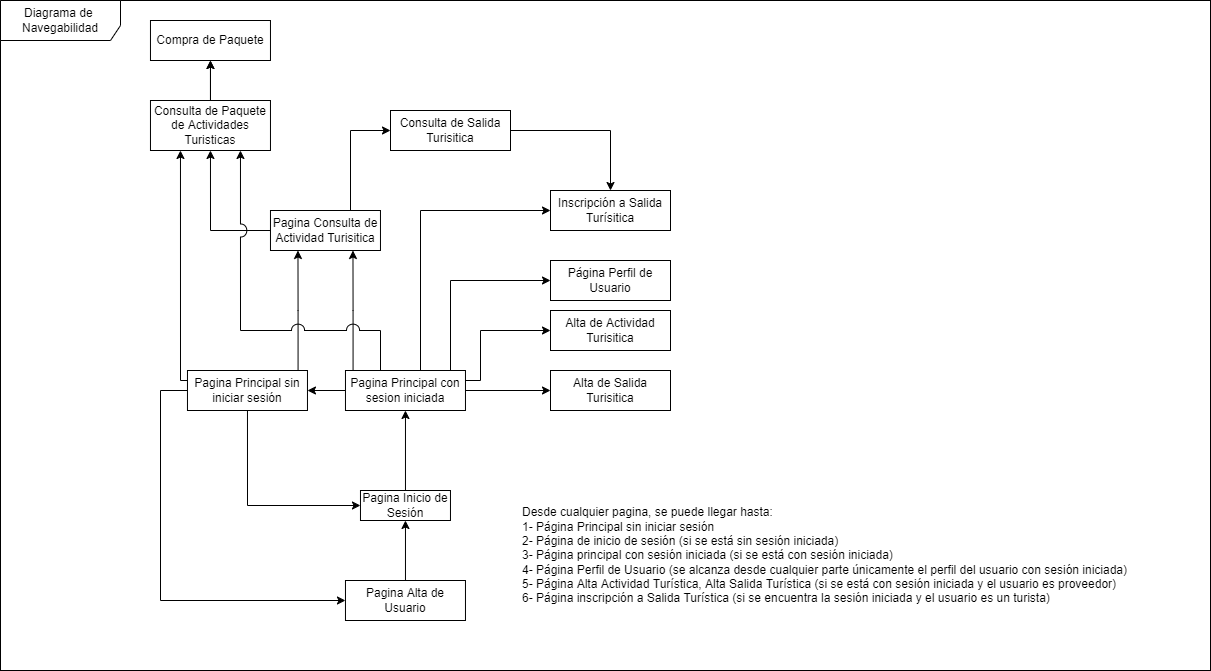

The diagram above was exported from draw.io. Its source (the exported page's mxGraphModel, read from the mxfile embedded in the PNG):
<mxGraphModel dx="2310" dy="916" grid="1" gridSize="10" guides="1" tooltips="1" connect="1" arrows="1" fold="1" page="1" pageScale="1" pageWidth="827" pageHeight="1169" math="0" shadow="0">
  <root>
    <mxCell id="0" />
    <mxCell id="1" parent="0" />
    <mxCell id="z_Objk8c-lUrlqdxCQ30-2" value="" style="rounded=0;whiteSpace=wrap;html=1;fillColor=#FFFFFF;" vertex="1" parent="1">
      <mxGeometry x="-650" y="250" width="1210" height="670" as="geometry" />
    </mxCell>
    <mxCell id="HNvw_94jkk9t7E-KsFrk-58" value="Diagrama de&amp;nbsp; Navegabilidad" style="shape=umlFrame;whiteSpace=wrap;html=1;width=120;height=40;" parent="1" vertex="1">
      <mxGeometry x="-650" y="250" width="1210" height="670" as="geometry" />
    </mxCell>
    <mxCell id="HNvw_94jkk9t7E-KsFrk-16" style="edgeStyle=orthogonalEdgeStyle;rounded=0;orthogonalLoop=1;jettySize=auto;html=1;" parent="1" source="HNvw_94jkk9t7E-KsFrk-2" target="HNvw_94jkk9t7E-KsFrk-15" edge="1">
      <mxGeometry relative="1" as="geometry">
        <Array as="points">
          <mxPoint x="-245.03" y="765" />
        </Array>
      </mxGeometry>
    </mxCell>
    <mxCell id="HNvw_94jkk9t7E-KsFrk-2" value="Pagina Inicio de Sesión " style="rounded=0;whiteSpace=wrap;html=1;" parent="1" vertex="1">
      <mxGeometry x="-290.03" y="740" width="90" height="30" as="geometry" />
    </mxCell>
    <mxCell id="FBk5D47FaaOlRgoOizu5-11" style="edgeStyle=orthogonalEdgeStyle;rounded=0;orthogonalLoop=1;jettySize=auto;html=1;entryX=0.5;entryY=1;entryDx=0;entryDy=0;" parent="1" source="HNvw_94jkk9t7E-KsFrk-3" target="HNvw_94jkk9t7E-KsFrk-2" edge="1">
      <mxGeometry relative="1" as="geometry" />
    </mxCell>
    <mxCell id="HNvw_94jkk9t7E-KsFrk-3" value="Pagina Alta de Usuario" style="rounded=0;whiteSpace=wrap;html=1;" parent="1" vertex="1">
      <mxGeometry x="-305.03" y="830" width="120" height="40" as="geometry" />
    </mxCell>
    <mxCell id="HNvw_94jkk9t7E-KsFrk-4" value="Página Perfil de Usuario" style="rounded=0;whiteSpace=wrap;html=1;" parent="1" vertex="1">
      <mxGeometry x="-100" y="510" width="120" height="40" as="geometry" />
    </mxCell>
    <mxCell id="HNvw_94jkk9t7E-KsFrk-6" value="Alta de Actividad Turisitica" style="rounded=0;whiteSpace=wrap;html=1;" parent="1" vertex="1">
      <mxGeometry x="-100" y="560" width="120" height="40" as="geometry" />
    </mxCell>
    <mxCell id="FBk5D47FaaOlRgoOizu5-29" style="edgeStyle=orthogonalEdgeStyle;rounded=0;orthogonalLoop=1;jettySize=auto;html=1;entryX=0.5;entryY=1;entryDx=0;entryDy=0;endArrow=classic;endFill=1;jumpStyle=arc;" parent="1" source="HNvw_94jkk9t7E-KsFrk-7" target="FBk5D47FaaOlRgoOizu5-3" edge="1">
      <mxGeometry relative="1" as="geometry">
        <Array as="points">
          <mxPoint x="-440" y="480" />
        </Array>
      </mxGeometry>
    </mxCell>
    <mxCell id="HNvw_94jkk9t7E-KsFrk-50" style="edgeStyle=orthogonalEdgeStyle;rounded=0;jumpStyle=arc;jumpSize=13;orthogonalLoop=1;jettySize=auto;html=1;entryX=0;entryY=0.5;entryDx=0;entryDy=0;" parent="1" source="HNvw_94jkk9t7E-KsFrk-7" target="HNvw_94jkk9t7E-KsFrk-9" edge="1">
      <mxGeometry relative="1" as="geometry">
        <Array as="points">
          <mxPoint x="-300" y="380" />
        </Array>
      </mxGeometry>
    </mxCell>
    <mxCell id="HNvw_94jkk9t7E-KsFrk-7" value="Pagina Consulta de Actividad Turisitica" style="rounded=0;whiteSpace=wrap;html=1;" parent="1" vertex="1">
      <mxGeometry x="-380.03" y="460" width="110" height="40" as="geometry" />
    </mxCell>
    <mxCell id="FBk5D47FaaOlRgoOizu5-1" value="Compra de Paquete" style="rounded=0;whiteSpace=wrap;html=1;" parent="1" vertex="1">
      <mxGeometry x="-500.03" y="270" width="120" height="40" as="geometry" />
    </mxCell>
    <mxCell id="HNvw_94jkk9t7E-KsFrk-53" style="edgeStyle=orthogonalEdgeStyle;rounded=0;jumpStyle=arc;jumpSize=13;orthogonalLoop=1;jettySize=auto;html=1;entryX=0.5;entryY=1;entryDx=0;entryDy=0;" parent="1" source="FBk5D47FaaOlRgoOizu5-3" target="FBk5D47FaaOlRgoOizu5-1" edge="1">
      <mxGeometry relative="1" as="geometry" />
    </mxCell>
    <mxCell id="FBk5D47FaaOlRgoOizu5-32" style="edgeStyle=orthogonalEdgeStyle;rounded=0;jumpStyle=sharp;orthogonalLoop=1;jettySize=auto;html=1;entryX=0.5;entryY=1;entryDx=0;entryDy=0;endArrow=classic;endFill=1;" parent="1" source="FBk5D47FaaOlRgoOizu5-3" target="FBk5D47FaaOlRgoOizu5-1" edge="1">
      <mxGeometry relative="1" as="geometry" />
    </mxCell>
    <mxCell id="FBk5D47FaaOlRgoOizu5-3" value="Consulta de Paquete de Actividades Turisticas" style="rounded=0;whiteSpace=wrap;html=1;" parent="1" vertex="1">
      <mxGeometry x="-500.03" y="350" width="120" height="50" as="geometry" />
    </mxCell>
    <mxCell id="HNvw_94jkk9t7E-KsFrk-8" value="Alta de Salida Turisitica" style="rounded=0;whiteSpace=wrap;html=1;" parent="1" vertex="1">
      <mxGeometry x="-100" y="620" width="120" height="40" as="geometry" />
    </mxCell>
    <mxCell id="HNvw_94jkk9t7E-KsFrk-47" style="edgeStyle=orthogonalEdgeStyle;rounded=0;jumpStyle=arc;jumpSize=13;orthogonalLoop=1;jettySize=auto;html=1;entryX=0.5;entryY=0;entryDx=0;entryDy=0;" parent="1" source="HNvw_94jkk9t7E-KsFrk-9" target="FBk5D47FaaOlRgoOizu5-5" edge="1">
      <mxGeometry relative="1" as="geometry">
        <Array as="points">
          <mxPoint x="-40" y="380" />
        </Array>
      </mxGeometry>
    </mxCell>
    <mxCell id="HNvw_94jkk9t7E-KsFrk-9" value="Consulta de Salida Turisitica" style="rounded=0;whiteSpace=wrap;html=1;" parent="1" vertex="1">
      <mxGeometry x="-260" y="360" width="120" height="40" as="geometry" />
    </mxCell>
    <mxCell id="FBk5D47FaaOlRgoOizu5-5" value="Inscripción a Salida Turísitica" style="rounded=0;whiteSpace=wrap;html=1;" parent="1" vertex="1">
      <mxGeometry x="-100" y="440" width="120" height="40" as="geometry" />
    </mxCell>
    <mxCell id="FBk5D47FaaOlRgoOizu5-8" style="edgeStyle=orthogonalEdgeStyle;rounded=0;orthogonalLoop=1;jettySize=auto;html=1;entryX=0;entryY=0.5;entryDx=0;entryDy=0;exitX=0.5;exitY=1;exitDx=0;exitDy=0;" parent="1" source="FBk5D47FaaOlRgoOizu5-6" target="HNvw_94jkk9t7E-KsFrk-2" edge="1">
      <mxGeometry relative="1" as="geometry">
        <Array as="points">
          <mxPoint x="-403.03" y="755" />
        </Array>
      </mxGeometry>
    </mxCell>
    <mxCell id="FBk5D47FaaOlRgoOizu5-10" style="edgeStyle=orthogonalEdgeStyle;rounded=0;orthogonalLoop=1;jettySize=auto;html=1;entryX=0;entryY=0.5;entryDx=0;entryDy=0;" parent="1" source="FBk5D47FaaOlRgoOizu5-6" target="HNvw_94jkk9t7E-KsFrk-3" edge="1">
      <mxGeometry relative="1" as="geometry">
        <Array as="points">
          <mxPoint x="-490.03" y="850" />
        </Array>
      </mxGeometry>
    </mxCell>
    <mxCell id="HNvw_94jkk9t7E-KsFrk-33" style="edgeStyle=orthogonalEdgeStyle;rounded=0;orthogonalLoop=1;jettySize=auto;html=1;entryX=0.25;entryY=1;entryDx=0;entryDy=0;" parent="1" source="FBk5D47FaaOlRgoOizu5-6" target="HNvw_94jkk9t7E-KsFrk-7" edge="1">
      <mxGeometry relative="1" as="geometry">
        <Array as="points">
          <mxPoint x="-353" y="560" />
        </Array>
      </mxGeometry>
    </mxCell>
    <mxCell id="HNvw_94jkk9t7E-KsFrk-42" style="edgeStyle=orthogonalEdgeStyle;rounded=0;orthogonalLoop=1;jettySize=auto;html=1;entryX=0.25;entryY=1;entryDx=0;entryDy=0;" parent="1" source="FBk5D47FaaOlRgoOizu5-6" target="FBk5D47FaaOlRgoOizu5-3" edge="1">
      <mxGeometry relative="1" as="geometry">
        <Array as="points">
          <mxPoint x="-470" y="630" />
        </Array>
      </mxGeometry>
    </mxCell>
    <mxCell id="FBk5D47FaaOlRgoOizu5-6" value="&lt;div&gt;Pagina Principal sin&lt;/div&gt;&lt;div&gt;iniciar sesión&lt;br&gt;&lt;/div&gt;" style="rounded=0;whiteSpace=wrap;html=1;" parent="1" vertex="1">
      <mxGeometry x="-463.03" y="620" width="120" height="40" as="geometry" />
    </mxCell>
    <mxCell id="HNvw_94jkk9t7E-KsFrk-27" style="edgeStyle=orthogonalEdgeStyle;rounded=0;orthogonalLoop=1;jettySize=auto;html=1;" parent="1" source="HNvw_94jkk9t7E-KsFrk-15" target="FBk5D47FaaOlRgoOizu5-6" edge="1">
      <mxGeometry relative="1" as="geometry" />
    </mxCell>
    <mxCell id="HNvw_94jkk9t7E-KsFrk-32" style="edgeStyle=orthogonalEdgeStyle;rounded=0;orthogonalLoop=1;jettySize=auto;html=1;entryX=0.75;entryY=1;entryDx=0;entryDy=0;" parent="1" source="HNvw_94jkk9t7E-KsFrk-15" target="HNvw_94jkk9t7E-KsFrk-7" edge="1">
      <mxGeometry relative="1" as="geometry">
        <Array as="points">
          <mxPoint x="-298" y="560" />
        </Array>
      </mxGeometry>
    </mxCell>
    <mxCell id="FBk5D47FaaOlRgoOizu5-30" style="edgeStyle=orthogonalEdgeStyle;rounded=0;orthogonalLoop=1;jettySize=auto;html=1;entryX=0.75;entryY=1;entryDx=0;entryDy=0;endArrow=classic;endFill=1;jumpStyle=arc;jumpSize=13;" parent="1" source="HNvw_94jkk9t7E-KsFrk-15" target="FBk5D47FaaOlRgoOizu5-3" edge="1">
      <mxGeometry relative="1" as="geometry">
        <Array as="points">
          <mxPoint x="-270" y="580" />
          <mxPoint x="-410" y="580" />
        </Array>
      </mxGeometry>
    </mxCell>
    <mxCell id="HNvw_94jkk9t7E-KsFrk-49" style="edgeStyle=orthogonalEdgeStyle;rounded=0;jumpStyle=arc;jumpSize=13;orthogonalLoop=1;jettySize=auto;html=1;exitX=0.75;exitY=0;exitDx=0;exitDy=0;entryX=0;entryY=0.5;entryDx=0;entryDy=0;" parent="1" source="HNvw_94jkk9t7E-KsFrk-15" target="FBk5D47FaaOlRgoOizu5-5" edge="1">
      <mxGeometry relative="1" as="geometry">
        <Array as="points">
          <mxPoint x="-230" y="620" />
          <mxPoint x="-230" y="460" />
        </Array>
      </mxGeometry>
    </mxCell>
    <mxCell id="FBk5D47FaaOlRgoOizu5-34" style="edgeStyle=orthogonalEdgeStyle;rounded=0;jumpStyle=sharp;orthogonalLoop=1;jettySize=auto;html=1;entryX=0;entryY=0.5;entryDx=0;entryDy=0;endArrow=classic;endFill=1;" parent="1" source="HNvw_94jkk9t7E-KsFrk-15" target="HNvw_94jkk9t7E-KsFrk-4" edge="1">
      <mxGeometry relative="1" as="geometry">
        <Array as="points">
          <mxPoint x="-200" y="530" />
        </Array>
      </mxGeometry>
    </mxCell>
    <mxCell id="MHF6kWlSyFnIGLsxNLQY-1" style="edgeStyle=orthogonalEdgeStyle;rounded=0;orthogonalLoop=1;jettySize=auto;html=1;" parent="1" source="HNvw_94jkk9t7E-KsFrk-15" target="HNvw_94jkk9t7E-KsFrk-8" edge="1">
      <mxGeometry relative="1" as="geometry" />
    </mxCell>
    <mxCell id="HNvw_94jkk9t7E-KsFrk-15" value="&lt;div&gt;Pagina Principal con&lt;/div&gt;&lt;div&gt;sesion iniciada&lt;br&gt;&lt;/div&gt;" style="rounded=0;whiteSpace=wrap;html=1;" parent="1" vertex="1">
      <mxGeometry x="-305.03" y="620" width="120" height="40" as="geometry" />
    </mxCell>
    <mxCell id="MHF6kWlSyFnIGLsxNLQY-2" style="edgeStyle=orthogonalEdgeStyle;rounded=0;orthogonalLoop=1;jettySize=auto;html=1;entryX=0;entryY=0.5;entryDx=0;entryDy=0;" parent="1" source="HNvw_94jkk9t7E-KsFrk-15" target="HNvw_94jkk9t7E-KsFrk-6" edge="1">
      <mxGeometry relative="1" as="geometry">
        <Array as="points">
          <mxPoint x="-170" y="630" />
          <mxPoint x="-170" y="580" />
        </Array>
        <mxPoint x="-40" y="580" as="targetPoint" />
      </mxGeometry>
    </mxCell>
    <mxCell id="MHF6kWlSyFnIGLsxNLQY-37" value="&lt;div&gt;Desde cualquier pagina, se puede llegar hasta:&lt;/div&gt;&lt;div&gt;1- Página Principal sin iniciar sesión&amp;nbsp;&lt;br&gt;&lt;/div&gt;&lt;div&gt;2- Página de inicio de sesión (si se está sin sesión iniciada)&lt;/div&gt;&lt;div&gt;3- Página principal con sesión iniciada (si se está con sesión iniciada)&lt;/div&gt;&lt;div&gt;4- Página Perfil de Usuario (se alcanza desde cualquier parte únicamente el perfil del usuario con sesión iniciada)&lt;br&gt;&lt;/div&gt;&lt;div&gt;5- Página Alta Actividad Turística, Alta Salida Turística (si se está con sesión iniciada y el usuario es proveedor)&lt;/div&gt;&lt;div&gt;6- Página inscripción a Salida Turística (si se encuentra la sesión iniciada y el usuario es un turista)&lt;/div&gt;" style="text;html=1;align=left;verticalAlign=middle;resizable=0;points=[];autosize=1;strokeColor=none;fillColor=none;" parent="1" vertex="1">
      <mxGeometry x="-130" y="750" width="630" height="110" as="geometry" />
    </mxCell>
  </root>
</mxGraphModel>